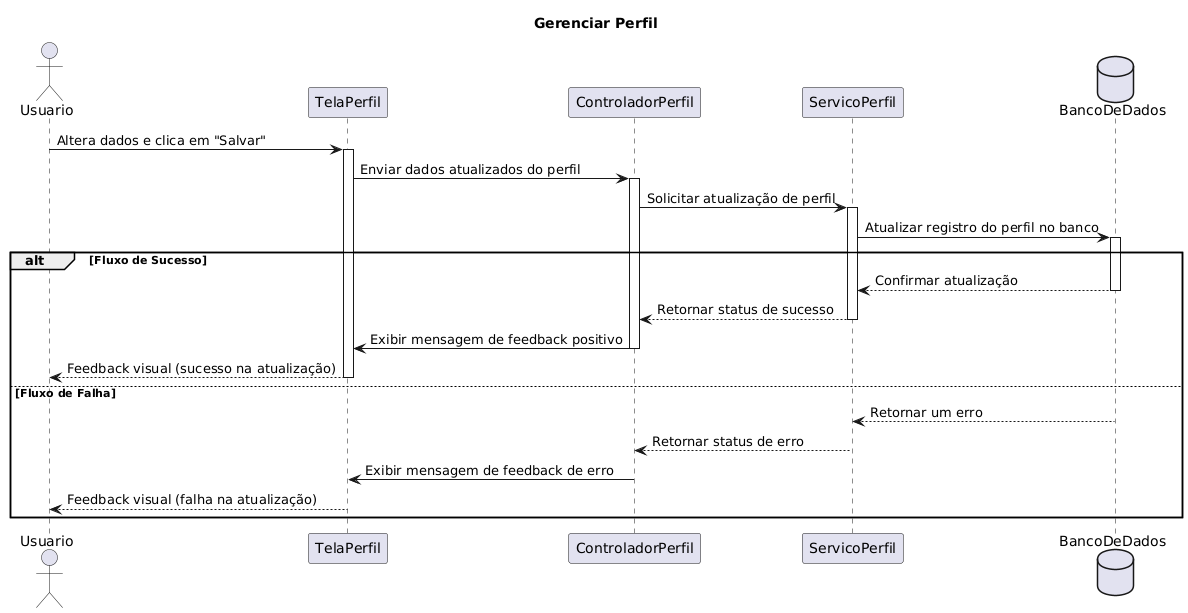

The diagram above was rendered by PlantUML. Its source (embedded in the PNG):
@startuml
title Gerenciar Perfil

actor Usuario
participant "TelaPerfil" as Tela
participant "ControladorPerfil" as Controlador
participant "ServicoPerfil" as Servico
database "BancoDeDados" as BD

Usuario -> Tela : Altera dados e clica em "Salvar"
activate Tela
Tela -> Controlador : Enviar dados atualizados do perfil
activate Controlador
Controlador -> Servico : Solicitar atualização de perfil
activate Servico
Servico -> BD : Atualizar registro do perfil no banco
activate BD

alt Fluxo de Sucesso
    BD --> Servico : Confirmar atualização
    deactivate BD
    Servico --> Controlador : Retornar status de sucesso
    deactivate Servico
    Controlador -> Tela : Exibir mensagem de feedback positivo
    deactivate Controlador
    Tela --> Usuario : Feedback visual (sucesso na atualização)
    deactivate Tela
else Fluxo de Falha
    BD --> Servico : Retornar um erro
    deactivate BD
    Servico --> Controlador : Retornar status de erro
    deactivate Servico
    Controlador -> Tela : Exibir mensagem de feedback de erro
    deactivate Controlador
    Tela --> Usuario : Feedback visual (falha na atualização)
    deactivate Tela
end
@enduml